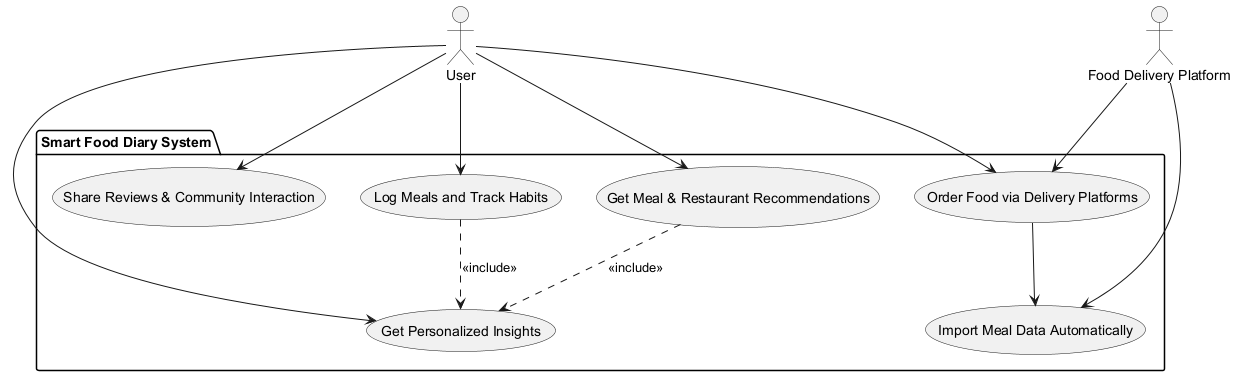

The diagram above was rendered by PlantUML. Its source (embedded in the PNG):
@startuml
' Define all actors first
actor "User" as User
actor "Food Delivery Platform" as FoodDeliveryPlatform

' Define system boundary using package
package "Smart Food Diary System" {
  usecase "Log Meals and Track Habits" as UC_LogMeals
  usecase "Get Personalized Insights" as UC_Insights
  usecase "Get Meal & Restaurant Recommendations" as UC_Recommend
  usecase "Order Food via Delivery Platforms" as UC_OrderFood
  usecase "Share Reviews & Community Interaction" as UC_Community
  usecase "Import Meal Data Automatically" as UC_ImportMeals
}

' Define relationships
User --> UC_LogMeals
User --> UC_Insights
User --> UC_Recommend
User --> UC_Community
User --> UC_OrderFood

UC_OrderFood --> UC_ImportMeals

FoodDeliveryPlatform --> UC_ImportMeals
FoodDeliveryPlatform --> UC_OrderFood

UC_LogMeals ..> UC_Insights : <<include>>
UC_Recommend ..> UC_Insights : <<include>>

@enduml